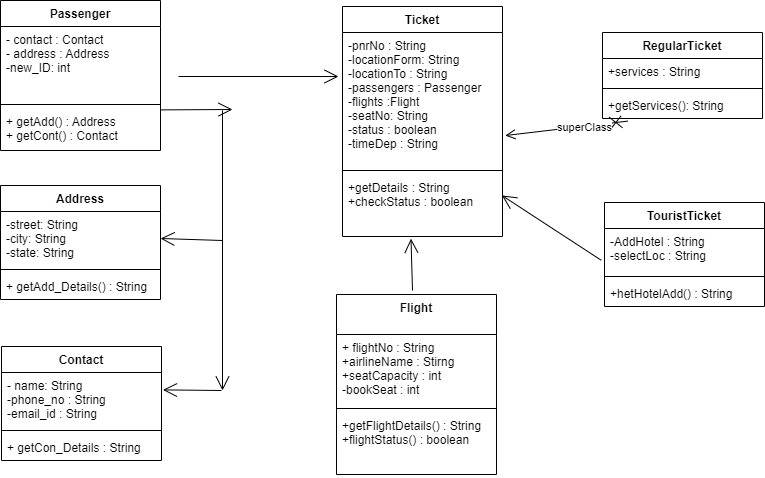

The diagram above was exported from draw.io. Its source (the exported page's mxGraphModel, read from the mxfile embedded in the PNG):
<mxGraphModel dx="1038" dy="481" grid="1" gridSize="10" guides="1" tooltips="1" connect="1" arrows="1" fold="1" page="1" pageScale="1" pageWidth="850" pageHeight="1100" math="0" shadow="0">
  <root>
    <mxCell id="0" />
    <mxCell id="1" parent="0" />
    <mxCell id="Ooly7b9DLVEEkYZFWTBX-8" value="Passenger" style="swimlane;fontStyle=1;align=center;verticalAlign=top;childLayout=stackLayout;horizontal=1;startSize=26;horizontalStack=0;resizeParent=1;resizeParentMax=0;resizeLast=0;collapsible=1;marginBottom=0;" parent="1" vertex="1">
      <mxGeometry x="18" y="40" width="160" height="150" as="geometry" />
    </mxCell>
    <mxCell id="Ooly7b9DLVEEkYZFWTBX-9" value="- contact : Contact&#10;- address : Address&#10;-new_ID: int" style="text;strokeColor=none;fillColor=none;align=left;verticalAlign=top;spacingLeft=4;spacingRight=4;overflow=hidden;rotatable=0;points=[[0,0.5],[1,0.5]];portConstraint=eastwest;" parent="Ooly7b9DLVEEkYZFWTBX-8" vertex="1">
      <mxGeometry y="26" width="160" height="74" as="geometry" />
    </mxCell>
    <mxCell id="Ooly7b9DLVEEkYZFWTBX-10" value="" style="line;strokeWidth=1;fillColor=none;align=left;verticalAlign=middle;spacingTop=-1;spacingLeft=3;spacingRight=3;rotatable=0;labelPosition=right;points=[];portConstraint=eastwest;" parent="Ooly7b9DLVEEkYZFWTBX-8" vertex="1">
      <mxGeometry y="100" width="160" height="8" as="geometry" />
    </mxCell>
    <mxCell id="Ooly7b9DLVEEkYZFWTBX-11" value="+ getAdd() : Address&#10;+ getCont() : Contact" style="text;strokeColor=none;fillColor=none;align=left;verticalAlign=top;spacingLeft=4;spacingRight=4;overflow=hidden;rotatable=0;points=[[0,0.5],[1,0.5]];portConstraint=eastwest;" parent="Ooly7b9DLVEEkYZFWTBX-8" vertex="1">
      <mxGeometry y="108" width="160" height="42" as="geometry" />
    </mxCell>
    <mxCell id="jiKeSzFMWHb4ty5Kl0t5-5" value="Ticket" style="swimlane;fontStyle=1;align=center;verticalAlign=top;childLayout=stackLayout;horizontal=1;startSize=26;horizontalStack=0;resizeParent=1;resizeParentMax=0;resizeLast=0;collapsible=1;marginBottom=0;" parent="1" vertex="1">
      <mxGeometry x="360" y="46" width="160" height="230" as="geometry" />
    </mxCell>
    <mxCell id="jiKeSzFMWHb4ty5Kl0t5-6" value="-pnrNo : String&#10;-locationForm: String&#10;-locationTo : String&#10;-passengers : Passenger&#10;-flights :Flight&#10;-seatNo: String&#10;-status : boolean&#10;-timeDep : String&#10;" style="text;strokeColor=none;fillColor=none;align=left;verticalAlign=top;spacingLeft=4;spacingRight=4;overflow=hidden;rotatable=0;points=[[0,0.5],[1,0.5]];portConstraint=eastwest;" parent="jiKeSzFMWHb4ty5Kl0t5-5" vertex="1">
      <mxGeometry y="26" width="160" height="134" as="geometry" />
    </mxCell>
    <mxCell id="jiKeSzFMWHb4ty5Kl0t5-7" value="" style="line;strokeWidth=1;fillColor=none;align=left;verticalAlign=middle;spacingTop=-1;spacingLeft=3;spacingRight=3;rotatable=0;labelPosition=right;points=[];portConstraint=eastwest;" parent="jiKeSzFMWHb4ty5Kl0t5-5" vertex="1">
      <mxGeometry y="160" width="160" height="8" as="geometry" />
    </mxCell>
    <mxCell id="jiKeSzFMWHb4ty5Kl0t5-8" value="+getDetails : String&#10;+checkStatus : boolean" style="text;strokeColor=none;fillColor=none;align=left;verticalAlign=top;spacingLeft=4;spacingRight=4;overflow=hidden;rotatable=0;points=[[0,0.5],[1,0.5]];portConstraint=eastwest;" parent="jiKeSzFMWHb4ty5Kl0t5-5" vertex="1">
      <mxGeometry y="168" width="160" height="62" as="geometry" />
    </mxCell>
    <mxCell id="jiKeSzFMWHb4ty5Kl0t5-9" value="Flight" style="swimlane;fontStyle=1;align=center;verticalAlign=top;childLayout=stackLayout;horizontal=1;startSize=40;horizontalStack=0;resizeParent=1;resizeParentMax=0;resizeLast=0;collapsible=1;marginBottom=0;" parent="1" vertex="1">
      <mxGeometry x="354" y="334" width="160" height="180" as="geometry" />
    </mxCell>
    <mxCell id="jiKeSzFMWHb4ty5Kl0t5-10" value="+ flightNo : String&#10;+airlineName : Stirng&#10;+seatCapacity : int&#10;-bookSeat : int" style="text;strokeColor=none;fillColor=none;align=left;verticalAlign=top;spacingLeft=4;spacingRight=4;overflow=hidden;rotatable=0;points=[[0,0.5],[1,0.5]];portConstraint=eastwest;" parent="jiKeSzFMWHb4ty5Kl0t5-9" vertex="1">
      <mxGeometry y="40" width="160" height="70" as="geometry" />
    </mxCell>
    <mxCell id="jiKeSzFMWHb4ty5Kl0t5-11" value="" style="line;strokeWidth=1;fillColor=none;align=left;verticalAlign=middle;spacingTop=-1;spacingLeft=3;spacingRight=3;rotatable=0;labelPosition=right;points=[];portConstraint=eastwest;" parent="jiKeSzFMWHb4ty5Kl0t5-9" vertex="1">
      <mxGeometry y="110" width="160" height="8" as="geometry" />
    </mxCell>
    <mxCell id="jiKeSzFMWHb4ty5Kl0t5-12" value="+getFlightDetails() : String&#10;+flightStatus() : boolean&#10;" style="text;strokeColor=none;fillColor=none;align=left;verticalAlign=top;spacingLeft=4;spacingRight=4;overflow=hidden;rotatable=0;points=[[0,0.5],[1,0.5]];portConstraint=eastwest;" parent="jiKeSzFMWHb4ty5Kl0t5-9" vertex="1">
      <mxGeometry y="118" width="160" height="62" as="geometry" />
    </mxCell>
    <mxCell id="jiKeSzFMWHb4ty5Kl0t5-17" value="Contact" style="swimlane;fontStyle=1;align=center;verticalAlign=top;childLayout=stackLayout;horizontal=1;startSize=26;horizontalStack=0;resizeParent=1;resizeParentMax=0;resizeLast=0;collapsible=1;marginBottom=0;" parent="1" vertex="1">
      <mxGeometry x="19" y="386" width="160" height="114" as="geometry" />
    </mxCell>
    <mxCell id="jiKeSzFMWHb4ty5Kl0t5-18" value="- name: String&#10;-phone_no : String&#10;-email_id : String" style="text;strokeColor=none;fillColor=none;align=left;verticalAlign=top;spacingLeft=4;spacingRight=4;overflow=hidden;rotatable=0;points=[[0,0.5],[1,0.5]];portConstraint=eastwest;" parent="jiKeSzFMWHb4ty5Kl0t5-17" vertex="1">
      <mxGeometry y="26" width="160" height="54" as="geometry" />
    </mxCell>
    <mxCell id="jiKeSzFMWHb4ty5Kl0t5-19" value="" style="line;strokeWidth=1;fillColor=none;align=left;verticalAlign=middle;spacingTop=-1;spacingLeft=3;spacingRight=3;rotatable=0;labelPosition=right;points=[];portConstraint=eastwest;" parent="jiKeSzFMWHb4ty5Kl0t5-17" vertex="1">
      <mxGeometry y="80" width="160" height="8" as="geometry" />
    </mxCell>
    <mxCell id="jiKeSzFMWHb4ty5Kl0t5-20" value="+ getCon_Details : String" style="text;strokeColor=none;fillColor=none;align=left;verticalAlign=top;spacingLeft=4;spacingRight=4;overflow=hidden;rotatable=0;points=[[0,0.5],[1,0.5]];portConstraint=eastwest;" parent="jiKeSzFMWHb4ty5Kl0t5-17" vertex="1">
      <mxGeometry y="88" width="160" height="26" as="geometry" />
    </mxCell>
    <mxCell id="jiKeSzFMWHb4ty5Kl0t5-21" value="Address" style="swimlane;fontStyle=1;align=center;verticalAlign=top;childLayout=stackLayout;horizontal=1;startSize=26;horizontalStack=0;resizeParent=1;resizeParentMax=0;resizeLast=0;collapsible=1;marginBottom=0;" parent="1" vertex="1">
      <mxGeometry x="18" y="225" width="160" height="114" as="geometry" />
    </mxCell>
    <mxCell id="jiKeSzFMWHb4ty5Kl0t5-22" value="-street: String&#10;-city: String&#10;-state: String" style="text;strokeColor=none;fillColor=none;align=left;verticalAlign=top;spacingLeft=4;spacingRight=4;overflow=hidden;rotatable=0;points=[[0,0.5],[1,0.5]];portConstraint=eastwest;" parent="jiKeSzFMWHb4ty5Kl0t5-21" vertex="1">
      <mxGeometry y="26" width="160" height="54" as="geometry" />
    </mxCell>
    <mxCell id="ib-Rc6fb9oXT7pLK0zRp-1" value="" style="line;strokeWidth=1;fillColor=none;align=left;verticalAlign=middle;spacingTop=-1;spacingLeft=3;spacingRight=3;rotatable=0;labelPosition=right;points=[];portConstraint=eastwest;" vertex="1" parent="jiKeSzFMWHb4ty5Kl0t5-21">
      <mxGeometry y="80" width="160" height="8" as="geometry" />
    </mxCell>
    <mxCell id="jiKeSzFMWHb4ty5Kl0t5-24" value="+ getAdd_Details() : String" style="text;strokeColor=none;fillColor=none;align=left;verticalAlign=top;spacingLeft=4;spacingRight=4;overflow=hidden;rotatable=0;points=[[0,0.5],[1,0.5]];portConstraint=eastwest;" parent="jiKeSzFMWHb4ty5Kl0t5-21" vertex="1">
      <mxGeometry y="88" width="160" height="26" as="geometry" />
    </mxCell>
    <mxCell id="jiKeSzFMWHb4ty5Kl0t5-25" value="RegularTicket" style="swimlane;fontStyle=1;align=center;verticalAlign=top;childLayout=stackLayout;horizontal=1;startSize=26;horizontalStack=0;resizeParent=1;resizeParentMax=0;resizeLast=0;collapsible=1;marginBottom=0;" parent="1" vertex="1">
      <mxGeometry x="620" y="72" width="160" height="86" as="geometry" />
    </mxCell>
    <mxCell id="jiKeSzFMWHb4ty5Kl0t5-26" value="+services : String" style="text;strokeColor=none;fillColor=none;align=left;verticalAlign=top;spacingLeft=4;spacingRight=4;overflow=hidden;rotatable=0;points=[[0,0.5],[1,0.5]];portConstraint=eastwest;" parent="jiKeSzFMWHb4ty5Kl0t5-25" vertex="1">
      <mxGeometry y="26" width="160" height="26" as="geometry" />
    </mxCell>
    <mxCell id="jiKeSzFMWHb4ty5Kl0t5-27" value="" style="line;strokeWidth=1;fillColor=none;align=left;verticalAlign=middle;spacingTop=-1;spacingLeft=3;spacingRight=3;rotatable=0;labelPosition=right;points=[];portConstraint=eastwest;" parent="jiKeSzFMWHb4ty5Kl0t5-25" vertex="1">
      <mxGeometry y="52" width="160" height="8" as="geometry" />
    </mxCell>
    <mxCell id="jiKeSzFMWHb4ty5Kl0t5-28" value="+getServices(): String" style="text;strokeColor=none;fillColor=none;align=left;verticalAlign=top;spacingLeft=4;spacingRight=4;overflow=hidden;rotatable=0;points=[[0,0.5],[1,0.5]];portConstraint=eastwest;" parent="jiKeSzFMWHb4ty5Kl0t5-25" vertex="1">
      <mxGeometry y="60" width="160" height="26" as="geometry" />
    </mxCell>
    <mxCell id="ib-Rc6fb9oXT7pLK0zRp-2" value="TouristTicket" style="swimlane;fontStyle=1;align=center;verticalAlign=top;childLayout=stackLayout;horizontal=1;startSize=26;horizontalStack=0;resizeParent=1;resizeParentMax=0;resizeLast=0;collapsible=1;marginBottom=0;" vertex="1" parent="1">
      <mxGeometry x="622" y="242" width="160" height="104" as="geometry" />
    </mxCell>
    <mxCell id="ib-Rc6fb9oXT7pLK0zRp-3" value="-AddHotel : String&#10;-selectLoc : String" style="text;strokeColor=none;fillColor=none;align=left;verticalAlign=top;spacingLeft=4;spacingRight=4;overflow=hidden;rotatable=0;points=[[0,0.5],[1,0.5]];portConstraint=eastwest;" vertex="1" parent="ib-Rc6fb9oXT7pLK0zRp-2">
      <mxGeometry y="26" width="160" height="44" as="geometry" />
    </mxCell>
    <mxCell id="ib-Rc6fb9oXT7pLK0zRp-4" value="" style="line;strokeWidth=1;fillColor=none;align=left;verticalAlign=middle;spacingTop=-1;spacingLeft=3;spacingRight=3;rotatable=0;labelPosition=right;points=[];portConstraint=eastwest;" vertex="1" parent="ib-Rc6fb9oXT7pLK0zRp-2">
      <mxGeometry y="70" width="160" height="8" as="geometry" />
    </mxCell>
    <mxCell id="ib-Rc6fb9oXT7pLK0zRp-5" value="+hetHotelAdd() : String&#10;" style="text;strokeColor=none;fillColor=none;align=left;verticalAlign=top;spacingLeft=4;spacingRight=4;overflow=hidden;rotatable=0;points=[[0,0.5],[1,0.5]];portConstraint=eastwest;" vertex="1" parent="ib-Rc6fb9oXT7pLK0zRp-2">
      <mxGeometry y="78" width="160" height="26" as="geometry" />
    </mxCell>
    <mxCell id="ib-Rc6fb9oXT7pLK0zRp-6" value="" style="endArrow=open;startArrow=cross;endFill=0;startFill=0;endSize=8;startSize=10;html=1;rounded=0;exitX=0.158;exitY=1.1;exitDx=0;exitDy=0;exitPerimeter=0;entryX=1.017;entryY=0.769;entryDx=0;entryDy=0;entryPerimeter=0;" edge="1" parent="1" source="jiKeSzFMWHb4ty5Kl0t5-28" target="jiKeSzFMWHb4ty5Kl0t5-6">
      <mxGeometry width="160" relative="1" as="geometry">
        <mxPoint x="447" y="200" as="sourcePoint" />
        <mxPoint x="607" y="180" as="targetPoint" />
      </mxGeometry>
    </mxCell>
    <mxCell id="ib-Rc6fb9oXT7pLK0zRp-7" value="superClass" style="edgeLabel;html=1;align=center;verticalAlign=middle;resizable=0;points=[];" vertex="1" connectable="0" parent="ib-Rc6fb9oXT7pLK0zRp-6">
      <mxGeometry x="-0.288" y="1" relative="1" as="geometry">
        <mxPoint as="offset" />
      </mxGeometry>
    </mxCell>
    <mxCell id="ib-Rc6fb9oXT7pLK0zRp-13" value="" style="endArrow=open;endFill=1;endSize=12;html=1;rounded=0;exitX=-0.02;exitY=0.723;exitDx=0;exitDy=0;exitPerimeter=0;entryX=0.997;entryY=0.339;entryDx=0;entryDy=0;entryPerimeter=0;" edge="1" parent="1" source="ib-Rc6fb9oXT7pLK0zRp-3" target="jiKeSzFMWHb4ty5Kl0t5-8">
      <mxGeometry width="160" relative="1" as="geometry">
        <mxPoint x="570" y="280" as="sourcePoint" />
        <mxPoint x="540" y="280" as="targetPoint" />
      </mxGeometry>
    </mxCell>
    <mxCell id="ib-Rc6fb9oXT7pLK0zRp-14" value="" style="endArrow=open;endFill=1;endSize=12;html=1;rounded=0;entryX=0.428;entryY=1.035;entryDx=0;entryDy=0;entryPerimeter=0;" edge="1" parent="1" target="jiKeSzFMWHb4ty5Kl0t5-8">
      <mxGeometry width="160" relative="1" as="geometry">
        <mxPoint x="430" y="330" as="sourcePoint" />
        <mxPoint x="540" y="280" as="targetPoint" />
      </mxGeometry>
    </mxCell>
    <mxCell id="ib-Rc6fb9oXT7pLK0zRp-15" value="" style="endArrow=open;endFill=1;endSize=12;html=1;rounded=0;" edge="1" parent="1">
      <mxGeometry width="160" relative="1" as="geometry">
        <mxPoint x="196" y="116" as="sourcePoint" />
        <mxPoint x="356" y="116" as="targetPoint" />
      </mxGeometry>
    </mxCell>
    <mxCell id="ib-Rc6fb9oXT7pLK0zRp-16" value="" style="endArrow=open;endFill=1;endSize=12;html=1;rounded=0;exitX=1;exitY=0.033;exitDx=0;exitDy=0;exitPerimeter=0;" edge="1" parent="1" source="Ooly7b9DLVEEkYZFWTBX-11">
      <mxGeometry width="160" relative="1" as="geometry">
        <mxPoint x="292" y="280" as="sourcePoint" />
        <mxPoint x="250" y="149" as="targetPoint" />
      </mxGeometry>
    </mxCell>
    <mxCell id="ib-Rc6fb9oXT7pLK0zRp-17" value="" style="endArrow=open;endFill=1;endSize=12;html=1;rounded=0;" edge="1" parent="1">
      <mxGeometry width="160" relative="1" as="geometry">
        <mxPoint x="240" y="150" as="sourcePoint" />
        <mxPoint x="240" y="430" as="targetPoint" />
      </mxGeometry>
    </mxCell>
    <mxCell id="ib-Rc6fb9oXT7pLK0zRp-18" value="" style="endArrow=open;endFill=1;endSize=12;html=1;rounded=0;entryX=1.009;entryY=0.322;entryDx=0;entryDy=0;entryPerimeter=0;" edge="1" parent="1" target="jiKeSzFMWHb4ty5Kl0t5-18">
      <mxGeometry width="160" relative="1" as="geometry">
        <mxPoint x="239" y="430" as="sourcePoint" />
        <mxPoint x="178" y="439" as="targetPoint" />
      </mxGeometry>
    </mxCell>
    <mxCell id="ib-Rc6fb9oXT7pLK0zRp-19" value="" style="endArrow=open;endFill=1;endSize=12;html=1;rounded=0;entryX=1;entryY=0.5;entryDx=0;entryDy=0;" edge="1" parent="1" target="jiKeSzFMWHb4ty5Kl0t5-22">
      <mxGeometry width="160" relative="1" as="geometry">
        <mxPoint x="240" y="280" as="sourcePoint" />
        <mxPoint x="540" y="280" as="targetPoint" />
      </mxGeometry>
    </mxCell>
  </root>
</mxGraphModel>